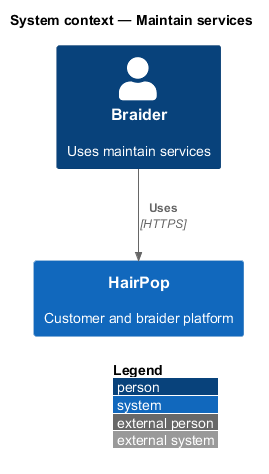

The diagram above was rendered by PlantUML. Its source (embedded in the PNG):
@startuml
!include <C4/C4_Context>
LAYOUT_WITH_LEGEND()
title System context — Maintain services
Person(person, "Braider", "Uses maintain services")
System(hairpop, "HairPop", "Customer and braider platform")
Rel(person, hairpop, "Uses", "HTTPS")
@enduml